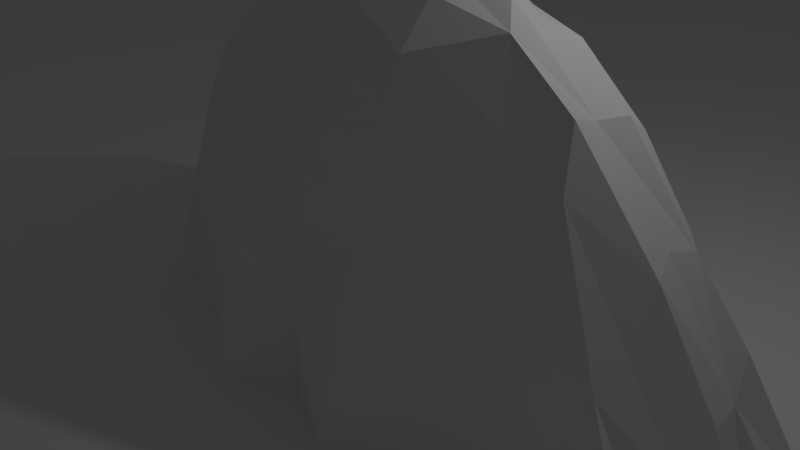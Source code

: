 # Source: blender_cab.blend  (saved by Blender 2.78.0; exported with 4.5.12 LTS)
import bpy
from mathutils import Matrix  # noqa: F401  (used for matrix-valued properties, if any)

bpy.ops.wm.read_factory_settings(use_empty=True)
scene = bpy.context.scene
scene.name = 'Scene'

# ---- collections
col_collection_1 = bpy.data.collections.new('Collection 1'); scene.collection.children.link(col_collection_1)

# ---- images (referenced by path relative to the original .blend; pixels are not part of the script)
import os
ASSET_DIR = os.environ.get("B2B_ASSET_DIR", "")  # directory of the original .blend (textures are referenced by path, not embedded)
HERE = os.path.dirname(os.path.abspath(__file__))  # packed textures are extracted next to this script under _unpacked/

def load_image(name, relpath, width, height, colorspace="sRGB"):
    """Load a texture the original file referenced (path relative to the .blend, or extracted next to this script)."""
    p = next((c for c in (os.path.join(HERE, relpath), os.path.join(ASSET_DIR, relpath)) if relpath and os.path.exists(c)), "")
    if p:
        img = bpy.data.images.load(p, check_existing=True)
        img.name = name
    else:  # same state as the original file: an image datablock whose file is absent (Cycles renders it pink)
        img = bpy.data.images.new(name, width, height)
        img.source = "FILE"
        img.filepath = "//" + (relpath or name)
    img.colorspace_settings.name = colorspace
    return img
img_cabbage = load_image('cabbage', 'cabb.png', 1024, 1024, 'sRGB')

# ---- materials (node trees are filled in below, after node groups)
mat_enemy = bpy.data.materials.new('enemy')
mat_enemy.alpha_threshold = 0.0
mat_enemy.roughness = 0.5

# ---- material node trees
mat_enemy.use_nodes = True; mat_enemy.node_tree.nodes.clear()
_N = mat_enemy.node_tree.nodes; _L = mat_enemy.node_tree.links
n0 = _N.new('ShaderNodeOutputMaterial'); n0.name = 'Material Output'; n0.location = (272, 286)
n1 = _N.new('ShaderNodeBsdfDiffuse'); n1.name = 'Diffuse BSDF'; n1.location = (10, 300)
n2 = _N.new('ShaderNodeTexImage'); n2.name = 'Image Texture'; n2.location = (-221, 350)
n2.width = 140
n2.image = img_cabbage
_L.new(n1.outputs[0], n0.inputs[0])
n0.is_active_output = True

# ---- world
world_world = bpy.data.worlds.new('World'); scene.world = world_world
world_world.color = (0.05088, 0.05088, 0.05088)
world_world.use_sun_shadow = False
world_world.sun_shadow_jitter_overblur = 0.0
world_world.cycles.sampling_method = 'MANUAL'

# ---- cameras
cam_camera = bpy.data.cameras.new('Camera')
cam_camera.clip_end = 100.0
cam_camera.lens = 35.0
cam_camera.sensor_width = 32.0
cam_camera.sensor_height = 18.0
cam_camera.ortho_scale = 7.314
cam_camera.dof.focus_distance = 0.0

# ---- lights
light_lamp = bpy.data.lights.new('Lamp', 'POINT')
light_lamp.transmission_factor = 0.0
light_lamp.cutoff_distance = 30.0
light_lamp.energy = 100.0
light_lamp.shadow_buffer_clip_start = 1.001
light_lamp.shadow_soft_size = 0.1
light_lamp.shadow_maximum_resolution = 0.006
light_lamp.use_absolute_resolution = True

# ---- meshes
me_plane = bpy.data.meshes.new('Plane')
me_plane.from_pydata([(-1.0, -1.0, 0.0), (1.0, -1.0, 0.0), (-1.0, 1.0, 0.0), (1.0, 1.0, 0.0)], [], [(0, 1, 3, 2)])
me_plane.use_remesh_preserve_volume = False
me_plane.use_remesh_preserve_attributes = False
me_plane.use_mirror_vertex_groups = False
me_plane.update()
me_windr_005 = bpy.data.meshes.new('windR.005')
me_windr_005.from_pydata([(-11.9, -2.149, -2.368), (-11.9, -2.149, -1.928), (-11.9, 0.3902, -2.368), (-11.9, 0.3902, -1.928), (-8.564, -2.149, -2.368), (-8.564, -2.149, -1.928), (-8.564, 0.3902, -2.368), (-8.564, 0.3902, -1.928)], [], [(0, 1, 3, 2), (2, 3, 7, 6), (6, 7, 5, 4), (4, 5, 1, 0), (2, 6, 4, 0), (7, 3, 1, 5)])
_uv = me_windr_005.uv_layers.new(name='UVMap')
_uv.uv.foreach_set('vector', [0.0, 0.0, 0.0, 0.0, 0.0, 0.0, 0.0, 0.0, 0.0, 0.0, 0.0, 0.0, 0.0, 0.0, 0.0, 0.0, 0.0, 0.0, 0.0, 0.0, 0.0, 0.0, 0.0, 0.0, 0.0, 0.0, 0.0, 0.0, 0.0, 0.0, 0.0, 0.0, 0.0, 0.0, 0.0, 0.0, 0.0, 0.0, 0.0, 0.0, 0.0, 0.0, 0.0, 0.0, 0.0, 0.0, 0.0, 0.0])
me_windr_005.materials.append(mat_enemy)
me_windr_005.use_remesh_preserve_volume = False
me_windr_005.use_remesh_preserve_attributes = False
me_windr_005.use_mirror_vertex_groups = False
me_windr_005.update()
me_windr_004 = bpy.data.meshes.new('windR.004')
me_windr_004.from_pydata([(-2.138, -2.149, -2.316), (-2.138, -2.149, -1.875), (-2.138, 0.3902, -2.316), (-2.138, 0.3902, -1.875), (1.193, -2.149, -2.316), (1.193, -2.149, -1.875), (1.193, 0.3902, -2.316), (1.193, 0.3902, -1.875)], [], [(0, 1, 3, 2), (2, 3, 7, 6), (6, 7, 5, 4), (4, 5, 1, 0), (2, 6, 4, 0), (7, 3, 1, 5)])
_uv = me_windr_004.uv_layers.new(name='UVMap')
_uv.uv.foreach_set('vector', [0.0, 0.0, 0.0, 0.0, 0.0, 0.0, 0.0, 0.0, 0.0, 0.0, 0.0, 0.0, 0.0, 0.0, 0.0, 0.0, 0.0, 0.0, 0.0, 0.0, 0.0, 0.0, 0.0, 0.0, 0.0, 0.0, 0.0, 0.0, 0.0, 0.0, 0.0, 0.0, 0.0, 0.0, 0.0, 0.0, 0.0, 0.0, 0.0, 0.0, 0.0, 0.0, 0.0, 0.0, 0.0, 0.0, 0.0, 0.0])
me_windr_004.materials.append(mat_enemy)
me_windr_004.use_remesh_preserve_volume = False
me_windr_004.use_remesh_preserve_attributes = False
me_windr_004.use_mirror_vertex_groups = False
me_windr_004.update()
me_windr_003 = bpy.data.meshes.new('windR.003')
me_windr_003.from_pydata([(1.397, -2.149, -2.298), (1.397, -2.149, -1.858), (1.397, 0.3902, -2.298), (1.397, 0.3902, -1.858), (4.729, -2.149, -2.298), (4.729, -2.149, -1.858), (4.729, 0.3902, -2.298), (4.729, 0.3902, -1.858)], [], [(0, 1, 3, 2), (2, 3, 7, 6), (6, 7, 5, 4), (4, 5, 1, 0), (2, 6, 4, 0), (7, 3, 1, 5)])
_uv = me_windr_003.uv_layers.new(name='UVMap')
_uv.uv.foreach_set('vector', [0.0, 0.0, 0.0, 0.0, 0.0, 0.0, 0.0, 0.0, 0.0, 0.0, 0.0, 0.0, 0.0, 0.0, 0.0, 0.0, 0.0, 0.0, 0.0, 0.0, 0.0, 0.0, 0.0, 0.0, 0.0, 0.0, 0.0, 0.0, 0.0, 0.0, 0.0, 0.0, 0.0, 0.0, 0.0, 0.0, 0.0, 0.0, 0.0, 0.0, 0.0, 0.0, 0.0, 0.0, 0.0, 0.0, 0.0, 0.0])
me_windr_003.materials.append(mat_enemy)
me_windr_003.use_remesh_preserve_volume = False
me_windr_003.use_remesh_preserve_attributes = False
me_windr_003.use_mirror_vertex_groups = False
me_windr_003.update()
me_windr_001 = bpy.data.meshes.new('windR.001')
me_windr_001.from_pydata([(-11.9, -2.149, -2.368), (-11.9, -2.149, -1.928), (-11.9, 0.3902, -2.368), (-11.9, 0.3902, -1.928), (-8.564, -2.149, -2.368), (-8.564, -2.149, -1.928), (-8.564, 0.3902, -2.368), (-8.564, 0.3902, -1.928)], [], [(0, 1, 3, 2), (2, 3, 7, 6), (6, 7, 5, 4), (4, 5, 1, 0), (2, 6, 4, 0), (7, 3, 1, 5)])
_uv = me_windr_001.uv_layers.new(name='UVMap')
_uv.uv.foreach_set('vector', [0.0, 0.0, 0.0, 0.0, 0.0, 0.0, 0.0, 0.0, 0.0, 0.0, 0.0, 0.0, 0.0, 0.0, 0.0, 0.0, 0.0, 0.0, 0.0, 0.0, 0.0, 0.0, 0.0, 0.0, 0.0, 0.0, 0.0, 0.0, 0.0, 0.0, 0.0, 0.0, 0.0, 0.0, 0.0, 0.0, 0.0, 0.0, 0.0, 0.0, 0.0, 0.0, 0.0, 0.0, 0.0, 0.0, 0.0, 0.0])
me_windr_001.materials.append(mat_enemy)
me_windr_001.use_remesh_preserve_volume = False
me_windr_001.use_remesh_preserve_attributes = False
me_windr_001.use_mirror_vertex_groups = False
me_windr_001.update()
me_windr = bpy.data.meshes.new('windR')
me_windr.from_pydata([(-4.778, -1.169, -2.431), (-2.977, 6.093, -4.919), (-3.021, 5.344, -3.841), (-1.569, 4.789, -4.005), (-1.444, 5.201, -4.981), (-2.922, 6.419, -6.087), (-1.436, 5.216, -6.031), (-1.525, 4.861, -7.035), (-3.001, 5.484, -7.176), (0.3378, 1.702, -6.076), (-0.08847, 1.67, -7.304), (-0.7847, 3.397, -6.932), (-0.1964, 3.819, -6.048), (0.8194, 1.867, -4.874), (-0.05052, 3.962, -4.945), (-0.4502, 3.728, -3.917), (0.197, 1.744, -3.715), (0.827, -0.2297, -5.056), (-0.008935, -0.4919, -3.764), (-0.4816, -2.459, -3.947), (-0.1188, -2.643, -4.873), (0.2581, -0.4698, -6.08), (-0.1339, -2.566, -6.037), (-0.07695, -2.166, -7.18), (-0.2959, -0.4073, -7.089), (-2.899, -4.819, -6.099), (-3.028, -4.025, -7.161), (-1.666, -3.427, -6.986), (-1.245, -4.185, -6.044), (-3.055, -4.961, -4.98), (-1.465, -4.195, -4.935), (-1.439, -3.783, -3.909), (-2.81, -4.373, -3.676), (-2.992, 1.699, -8.213), (-3.057, 3.672, -7.817), (-1.673, 3.416, -7.559), (-1.317, 1.679, -7.962), (-2.924, -0.4662, -8.444), (-1.171, 0.1147, -8.37), (-1.603, -2.311, -7.528), (-2.996, -3.053, -8.277), (-2.947, 1.719, -2.462), (-1.105, 1.791, -2.807), (-1.564, 3.589, -3.326), (-3.03, 3.842, -3.035), (-2.947, -0.4738, -2.462), (-2.945, -2.935, -2.844), (-1.349, -2.565, -3.171), (-1.134, -0.5217, -2.873), (-2.987, 6.016, -4.334), (-2.238, 5.234, -3.877), (-1.477, 5.107, -4.446), (-2.056, 6.062, -4.915), (-2.068, 6.031, -6.093), (-1.487, 5.064, -6.541), (-2.214, 5.238, -7.117), (-2.981, 5.883, -6.642), (0.3543, 1.736, -6.685), (-0.5354, 2.555, -7.009), (-0.4796, 3.582, -6.512), (0.03144, 2.752, -6.044), (0.3407, 2.908, -4.932), (-0.1464, 3.914, -4.405), (0.1616, 3.034, -3.672), (0.7102, 1.809, -4.241), (0.3775, -0.5318, -4.305), (0.01441, -1.648, -3.74), (-0.1554, -2.784, -4.436), (0.5713, -1.855, -4.905), (0.1451, -1.592, -6.05), (-0.303, -2.543, -6.535), (-0.006763, -1.445, -7.182), (0.08276, -0.4174, -6.606), (-3.009, -4.513, -6.622), (-2.319, -3.739, -7.133), (-1.497, -3.97, -6.578), (-2.051, -4.53, -6.028), (-2.293, -4.845, -4.951), (-1.377, -4.056, -4.404), (-2.181, -4.239, -3.777), (-2.906, -4.772, -4.228), (-3.026, 2.729, -8.056), (-2.273, 3.645, -7.781), (-1.455, 2.657, -7.824), (-2.191, 1.662, -8.082), (-1.853, -0.1533, -8.532), (-0.7548, -1.354, -8.296), (-2.226, -2.637, -7.753), (-3.065, -1.751, -8.459), (-2.06, 1.807, -2.606), (-1.489, 2.649, -3.206), (-2.301, 3.608, -3.251), (-2.973, 2.906, -2.683), (-2.923, -1.869, -2.456), (-2.207, -2.574, -3.091), (-1.447, -1.452, -3.186), (-1.971, -0.5653, -2.547), (-2.958, 6.303, -5.482), (-1.33, 5.398, -5.501), (0.3098, 1.729, -5.5), (-0.09722, 3.899, -5.486), (0.3789, 0.6114, -4.922), (0.3445, 0.563, -3.607), (0.7761, -0.4764, -5.701), (-0.07725, -2.765, -5.442), (1.052, 0.637, -6.303), (-0.1851, 0.6088, -7.171), (-2.887, -4.964, -5.484), (-1.326, -4.451, -5.616), (-2.906, 0.6535, -8.386), (-1.15, 0.8972, -8.201), (-2.947, 0.5441, -2.462), (-1.049, 0.6513, -2.762), (-1.762, 4.067, -7.277), (-3.072, 4.482, -7.49), (-3.026, 4.862, -3.345), (-1.74, 4.103, -3.704), (-0.9636, 4.361, -4.011), (-0.8246, 4.51, -4.993), (-0.7268, 4.643, -6.023), (-0.9977, 4.303, -6.972), (-0.4571, -2.1, -7.539), (-0.7435, -0.3894, -7.557), (-0.7509, 1.633, -7.561), (-1.172, 3.296, -7.276), (-1.003, 3.537, -3.572), (-0.5594, 1.732, -3.25), (-0.3435, -0.5611, -3.172), (-0.9205, -2.298, -3.588), (-0.9087, -3.263, -4.036), (-0.7529, -3.527, -4.94), (-0.6703, -3.413, -6.07), (-1.095, -2.925, -6.904), (-2.959, -3.804, -7.612), (-1.803, -2.914, -7.318), (-1.503, -3.419, -3.5), (-3.087, -3.571, -3.397), (-2.071, 5.893, -4.331), (-2.231, 5.441, -6.571), (-0.04138, 2.727, -6.582), (0.1221, 2.873, -4.359), (0.4782, -1.808, -4.259), (-0.08454, -1.496, -6.569), (-2.135, -4.151, -6.569), (-2.173, -4.405, -4.392), (-2.247, 2.665, -7.939), (-1.371, -1.518, -8.283), (-2.205, 2.742, -2.96), (-2.048, -1.781, -2.573), (-2.124, 5.882, -5.486), (0.3143, 2.889, -5.498), (0.4631, 0.6068, -4.276), (0.2779, -1.66, -5.427), (0.6988, 0.6427, -6.758), (-2.039, -4.79, -5.443), (-2.154, 0.6575, -8.218), (-2.007, 0.697, -2.542), (-2.367, 4.311, -7.403), (-2.331, 4.425, -3.543), (-0.9278, 4.398, -4.5), (-0.9178, 4.409, -6.511), (-0.4167, -1.414, -7.728), (-0.9436, 2.538, -7.431), (-0.738, 2.709, -3.393), (-0.5713, -1.519, -3.343), (-0.7086, -3.313, -4.4), (-0.7397, -3.34, -6.574), (-2.296, -3.319, -7.44), (-2.161, -3.619, -3.373), (1.116, 0.6374, -6.056), (-0.7582, 4.614, -5.505), (-0.5322, 0.7072, -7.856), (-0.491, 0.5642, -3.265), (-0.6083, -3.597, -5.493), (-1.278, -2.695, -7.203), (-1.15, -2.865, -3.788), (-1.331, 3.858, -7.168), (-1.227, 4.007, -3.748), (-4.678, 6.093, -4.919), (-4.633, 5.344, -3.841), (-6.085, 4.789, -4.005), (-6.211, 5.201, -4.981), (-4.72, 6.425, -6.087), (-6.218, 5.216, -6.031), (-6.129, 4.861, -7.035), (-4.653, 5.484, -7.176), (-7.992, 1.702, -6.076), (-7.566, 1.67, -7.304), (-6.87, 3.397, -6.932), (-7.49, 3.809, -6.037), (-8.474, 1.867, -4.874), (-7.568, 3.973, -4.957), (-7.204, 3.728, -3.917), (-7.851, 1.744, -3.715), (-8.481, -0.2297, -5.056), (-7.645, -0.4919, -3.764), (-7.173, -2.459, -3.947), (-7.535, -2.643, -4.873), (-7.912, -0.4698, -6.08), (-7.52, -2.566, -6.037), (-7.577, -2.166, -7.18), (-7.358, -0.4073, -7.089), (-4.755, -4.819, -6.099), (-4.627, -4.025, -7.161), (-5.988, -3.427, -6.986), (-6.41, -4.185, -6.044), (-4.599, -4.961, -4.98), (-6.189, -4.195, -4.935), (-6.215, -3.783, -3.909), (-4.844, -4.373, -3.676), (-4.662, 1.699, -8.213), (-4.597, 3.672, -7.817), (-5.982, 3.416, -7.559), (-6.337, 1.679, -7.962), (-4.731, -0.4662, -8.444), (-6.483, 0.1147, -8.37), (-6.051, -2.311, -7.528), (-4.658, -3.053, -8.277), (-4.714, 1.719, -2.396), (-6.549, 1.791, -2.807), (-6.09, 3.589, -3.326), (-4.624, 3.842, -3.035), (-4.709, -2.935, -2.844), (-6.305, -2.565, -3.171), (-6.52, -0.5217, -2.873), (-4.668, 6.016, -4.334), (-5.417, 5.234, -3.877), (-6.177, 5.107, -4.446), (-5.598, 6.062, -4.915), (-5.599, 6.025, -6.093), (-6.167, 5.064, -6.541), (-5.441, 5.238, -7.117), (-4.673, 5.883, -6.642), (-8.008, 1.736, -6.685), (-7.119, 2.555, -7.009), (-7.175, 3.582, -6.512), (-7.686, 2.751, -6.044), (-7.966, 2.917, -4.942), (-7.48, 3.922, -4.414), (-7.816, 3.034, -3.672), (-8.364, 1.809, -4.241), (-8.032, -0.5318, -4.305), (-7.669, -1.648, -3.74), (-7.499, -2.784, -4.436), (-8.226, -1.855, -4.905), (-7.799, -1.592, -6.05), (-7.351, -2.543, -6.535), (-7.647, -1.445, -7.182), (-7.737, -0.4174, -6.606), (-4.645, -4.513, -6.622), (-5.335, -3.739, -7.133), (-6.157, -3.97, -6.578), (-5.603, -4.53, -6.028), (-5.362, -4.845, -4.951), (-6.278, -4.056, -4.404), (-5.473, -4.239, -3.777), (-4.748, -4.772, -4.228), (-4.628, 2.729, -8.056), (-5.381, 3.645, -7.781), (-6.199, 2.657, -7.824), (-5.463, 1.662, -8.082), (-5.801, -0.1533, -8.532), (-6.899, -1.354, -8.296), (-5.428, -2.637, -7.753), (-4.59, -1.751, -8.459), (-5.602, 1.686, -2.531), (-6.165, 2.649, -3.206), (-5.353, 3.608, -3.251), (-4.706, 2.916, -2.677), (-4.788, -1.712, -2.422), (-5.447, -2.574, -3.091), (-6.207, -1.452, -3.186), (-5.662, -0.5667, -2.558), (-3.827, 6.517, -4.867), (-3.827, 5.289, -3.872), (-4.696, 6.303, -5.482), (-6.324, 5.398, -5.501), (-3.827, 6.319, -6.091), (-3.827, 5.576, -7.205), (-7.964, 1.729, -5.5), (-7.593, 3.888, -5.473), (-8.033, 0.6114, -4.922), (-7.999, 0.563, -3.607), (-8.43, -0.4764, -5.701), (-7.577, -2.765, -5.442), (-8.706, 0.637, -6.303), (-7.469, 0.6088, -7.171), (-4.767, -4.964, -5.484), (-6.328, -4.451, -5.616), (-3.827, -4.96, -5.003), (-3.827, -4.375, -3.713), (-3.827, -4.845, -6.172), (-3.827, -4.065, -7.178), (-3.827, 1.721, -8.258), (-3.827, 3.725, -7.856), (-4.748, 0.6535, -8.386), (-6.504, 0.8972, -8.201), (-3.827, -0.4614, -8.614), (-3.827, -2.531, -7.89), (-3.844, 1.719, -2.396), (-3.827, 4.052, -2.907), (-3.844, -0.6232, -2.396), (-3.827, -2.698, -3.03), (-6.606, 0.6513, -2.762), (-5.892, 4.067, -7.277), (-4.582, 4.482, -7.49), (-4.628, 4.862, -3.345), (-5.914, 4.103, -3.704), (-6.691, 4.361, -4.011), (-6.856, 4.502, -4.984), (-6.934, 4.641, -6.021), (-6.657, 4.303, -6.972), (-7.197, -2.1, -7.539), (-6.911, -0.3894, -7.557), (-6.903, 1.633, -7.561), (-6.482, 3.296, -7.276), (-6.651, 3.537, -3.572), (-7.095, 1.732, -3.25), (-7.311, -0.5611, -3.172), (-6.734, -2.298, -3.588), (-6.746, -3.263, -4.036), (-6.901, -3.527, -4.94), (-6.984, -3.413, -6.07), (-6.559, -2.925, -6.904), (-4.695, -3.804, -7.612), (-5.852, -2.914, -7.318), (-6.151, -3.419, -3.5), (-4.567, -3.571, -3.397), (-5.583, 5.893, -4.331), (-5.423, 5.441, -6.571), (-7.613, 2.727, -6.582), (-7.775, 2.873, -4.359), (-8.132, -1.808, -4.259), (-7.57, -1.496, -6.569), (-5.52, -4.151, -6.569), (-5.482, -4.405, -4.392), (-5.407, 2.665, -7.939), (-6.283, -1.518, -8.283), (-5.45, 2.743, -2.96), (-5.606, -1.781, -2.573), (-3.827, 6.286, -4.279), (-5.53, 5.882, -5.486), (-3.827, 6.017, -6.661), (-7.955, 2.893, -5.502), (-8.117, 0.6068, -4.276), (-7.932, -1.66, -5.427), (-8.353, 0.6427, -6.758), (-5.615, -4.79, -5.443), (-3.827, -4.99, -4.262), (-3.827, -4.606, -6.612), (-3.827, 2.764, -8.097), (-5.5, 0.6575, -8.218), (-3.827, -1.582, -8.361), (-3.824, 3.037, -2.558), (-3.827, -1.776, -2.573), (-5.602, 0.5107, -2.531), (-5.287, 4.311, -7.403), (-5.324, 4.425, -3.543), (-6.729, 4.398, -4.499), (-6.736, 4.409, -6.511), (-7.237, -1.414, -7.728), (-6.711, 2.538, -7.431), (-6.916, 2.709, -3.393), (-7.083, -1.519, -3.343), (-6.946, -3.313, -4.4), (-6.915, -3.34, -6.574), (-5.358, -3.319, -7.44), (-5.493, -3.619, -3.373), (-3.827, 6.255, -5.491), (-8.77, 0.6374, -6.056), (-3.827, -4.991, -5.685), (-3.827, 0.6976, -8.569), (-3.827, 4.551, -7.526), (-3.827, 4.918, -3.309), (-6.94, 4.601, -5.49), (-7.122, 0.7072, -7.856), (-7.163, 0.5642, -3.265), (-7.046, -3.597, -5.493), (-3.827, -3.575, -7.531), (-3.827, -3.711, -3.33), (-6.376, -2.695, -7.203), (-6.505, -2.865, -3.788), (-6.323, 3.858, -7.168), (-6.427, 4.007, -3.748), (-5.662, -0.5667, -2.558), (-5.586, 1.819, -2.614), (-3.844, 0.5441, -2.396), (-3.844, 0.5441, -2.396), (-2.947, 0.5441, -2.462), (-3.844, 0.5441, -2.396), (-2.947, 0.5441, -2.462), (-3.844, 0.5441, -2.396), (-2.947, 0.5441, -2.462), (-3.844, 0.5441, -2.396), (-2.947, 0.5441, -2.462), (-3.844, 0.5441, -2.396), (-2.947, 0.5441, -2.462), (-3.844, 0.5441, -2.396), (-2.947, 0.5441, -2.462), (-3.844, 0.5441, -2.396), (-4.728, 0.502, -2.394), (-4.714, 1.719, -2.396), (-5.662, -0.5667, -2.558), (-5.586, 1.819, -2.614), (-5.602, 1.686, -2.531), (-5.602, 0.5107, -2.531), (-5.586, 1.819, -2.614), (-5.602, 1.686, -2.531), (-5.662, -0.5667, -2.558), (-5.602, 0.5107, -2.531), (-4.788, -0.5754, -2.422), (-4.728, 0.502, -2.394), (-4.714, 0.5441, -2.396), (-4.788, -0.5754, -2.422), (-3.844, -0.6232, -2.396), (-3.827, -1.776, -2.573), (-3.844, -0.6232, -2.396), (-3.827, -1.776, -2.573), (-3.844, 1.719, -2.396), (-3.844, -0.6232, -2.396), (-3.844, 1.719, -2.396), (-3.844, -0.6232, -2.396), (-7.499, -2.784, -4.436), (-6.946, -3.313, -4.4)], [(301, 170), (265, 385), (384, 272), (272, 301), (387, 386), (265, 403), (265, 406), (265, 407)], [(1, 49, 137, 52), (1, 52, 149, 97), (1, 97, 368, 273), (1, 273, 340, 49), (2, 50, 137, 49), (2, 49, 340, 274), (2, 274, 373, 115), (2, 115, 158, 50), (3, 51, 137, 50), (3, 50, 158, 116), (3, 116, 177, 117), (3, 117, 159, 51), (4, 52, 137, 51), (4, 51, 159, 118), (4, 118, 170, 98), (4, 98, 149, 52), (5, 53, 138, 56), (5, 56, 342, 277), (5, 277, 368, 97), (5, 97, 149, 53), (6, 54, 138, 53), (6, 53, 149, 98), (6, 98, 170, 119), (6, 119, 160, 54), (7, 55, 138, 54), (7, 54, 160, 120), (7, 120, 176, 113), (7, 113, 157, 55), (8, 56, 138, 55), (8, 55, 157, 114), (8, 114, 372, 278), (8, 278, 342, 56), (9, 57, 139, 60), (9, 60, 150, 99), (9, 99, 169, 105), (9, 105, 153, 57), (10, 58, 139, 57), (10, 57, 153, 106), (10, 106, 171, 123), (10, 123, 162, 58), (11, 59, 139, 58), (11, 58, 162, 124), (11, 124, 176, 120), (11, 120, 160, 59), (12, 60, 139, 59), (12, 59, 160, 119), (12, 119, 170, 100), (12, 100, 150, 60), (13, 61, 140, 64), (13, 64, 151, 101), (13, 101, 169, 99), (13, 99, 150, 61), (14, 62, 140, 61), (14, 61, 150, 100), (14, 100, 170, 118), (14, 118, 159, 62), (15, 63, 140, 62), (15, 62, 159, 117), (15, 117, 177, 125), (15, 125, 163, 63), (16, 64, 140, 63), (16, 63, 163, 126), (16, 126, 172, 102), (16, 102, 151, 64), (17, 65, 141, 68), (17, 68, 152, 103), (17, 103, 169, 101), (17, 101, 151, 65), (18, 66, 141, 65), (18, 65, 151, 102), (18, 102, 172, 127), (18, 127, 164, 66), (19, 67, 141, 66), (19, 66, 164, 128), (19, 128, 175, 129), (19, 129, 165, 67), (20, 68, 141, 67), (20, 67, 165, 130), (20, 130, 173, 104), (20, 104, 152, 68), (21, 69, 142, 72), (21, 72, 153, 105), (21, 105, 169, 103), (21, 103, 152, 69), (22, 70, 142, 69), (22, 69, 152, 104), (22, 104, 173, 131), (22, 131, 166, 70), (23, 71, 142, 70), (23, 70, 166, 132), (23, 132, 174, 121), (23, 121, 161, 71), (24, 72, 142, 71), (24, 71, 161, 122), (24, 122, 171, 106), (24, 106, 153, 72), (25, 73, 143, 76), (25, 76, 154, 107), (25, 107, 370, 291), (25, 291, 349, 73), (26, 74, 143, 73), (26, 73, 349, 292), (26, 292, 378, 133), (26, 133, 167, 74), (27, 75, 143, 74), (27, 74, 167, 134), (27, 134, 174, 132), (27, 132, 166, 75), (28, 76, 143, 75), (28, 75, 166, 131), (28, 131, 173, 108), (28, 108, 154, 76), (29, 77, 144, 80), (29, 80, 348, 289), (29, 289, 370, 107), (29, 107, 154, 77), (30, 78, 144, 77), (30, 77, 154, 108), (30, 108, 173, 130), (30, 130, 165, 78), (31, 79, 144, 78), (31, 78, 165, 129), (31, 129, 175, 135), (31, 135, 168, 79), (32, 80, 144, 79), (32, 79, 168, 136), (32, 136, 379, 290), (32, 290, 348, 80), (33, 81, 145, 84), (33, 84, 155, 109), (33, 109, 371, 293), (33, 293, 350, 81), (34, 82, 145, 81), (34, 81, 350, 294), (34, 294, 372, 114), (34, 114, 157, 82), (35, 83, 145, 82), (35, 82, 157, 113), (35, 113, 176, 124), (35, 124, 162, 83), (36, 84, 145, 83), (36, 83, 162, 123), (36, 123, 171, 110), (36, 110, 155, 84), (37, 85, 146, 88), (37, 88, 352, 297), (37, 297, 371, 109), (37, 109, 155, 85), (38, 86, 146, 85), (38, 85, 155, 110), (38, 110, 171, 122), (38, 122, 161, 86), (39, 87, 146, 86), (39, 86, 161, 121), (39, 121, 174, 134), (39, 134, 167, 87), (40, 88, 146, 87), (40, 87, 167, 133), (40, 133, 378, 298), (40, 298, 352, 88), (41, 89, 147, 92), (41, 92, 353, 299), (42, 90, 147, 89), (42, 89, 156, 112), (42, 112, 172, 126), (42, 126, 163, 90), (43, 91, 147, 90), (43, 90, 163, 125), (43, 125, 177, 116), (43, 116, 158, 91), (44, 92, 147, 91), (44, 91, 158, 115), (44, 115, 373, 300), (44, 300, 353, 92), (45, 93, 148, 96), (45, 301, 354, 93), (46, 94, 148, 93), (46, 93, 354, 302), (46, 302, 379, 136), (46, 136, 168, 94), (47, 95, 148, 94), (47, 94, 168, 135), (47, 135, 175, 128), (47, 128, 164, 95), (48, 96, 148, 95), (48, 95, 164, 127), (48, 127, 172, 112), (48, 112, 156, 96), (178, 228, 328, 225), (178, 275, 341, 228), (178, 273, 368, 275), (178, 225, 340, 273), (179, 225, 328, 226), (179, 274, 340, 225), (179, 306, 373, 274), (179, 226, 357, 306), (180, 226, 328, 227), (180, 307, 357, 226), (180, 308, 383, 307), (180, 227, 358, 308), (181, 227, 328, 228), (181, 309, 358, 227), (181, 276, 374, 309), (181, 228, 341, 276), (182, 232, 329, 229), (182, 277, 342, 232), (182, 275, 368, 277), (182, 229, 341, 275), (183, 229, 329, 230), (183, 276, 341, 229), (183, 310, 374, 276), (183, 230, 359, 310), (184, 230, 329, 231), (184, 311, 359, 230), (184, 304, 382, 311), (184, 231, 356, 304), (185, 231, 329, 232), (185, 305, 356, 231), (185, 278, 372, 305), (185, 232, 342, 278), (186, 236, 330, 233), (186, 279, 343, 236), (186, 285, 369, 279), (186, 233, 346, 285), (187, 233, 330, 234), (187, 286, 346, 233), (187, 314, 375, 286), (187, 234, 361, 314), (188, 234, 330, 235), (188, 315, 361, 234), (188, 311, 382, 315), (188, 235, 359, 311), (189, 235, 330, 236), (189, 310, 359, 235), (189, 280, 374, 310), (189, 236, 343, 280), (190, 240, 331, 237), (190, 281, 344, 240), (190, 279, 369, 281), (190, 237, 343, 279), (191, 237, 331, 238), (191, 280, 343, 237), (191, 309, 374, 280), (191, 238, 358, 309), (192, 238, 331, 239), (192, 308, 358, 238), (192, 316, 383, 308), (192, 239, 362, 316), (193, 239, 331, 240), (193, 317, 362, 239), (193, 282, 376, 317), (193, 240, 344, 282), (194, 244, 332, 241), (194, 283, 345, 244), (194, 281, 369, 283), (194, 241, 344, 281), (195, 241, 332, 242), (195, 282, 344, 241), (195, 318, 376, 282), (195, 242, 363, 318), (196, 242, 332, 243), (196, 319, 363, 242), (196, 320, 381, 319), (196, 243, 364, 320), (197, 243, 332, 244), (197, 321, 364, 243), (197, 284, 377, 321), (197, 244, 345, 284), (198, 248, 333, 245), (198, 285, 346, 248), (198, 283, 369, 285), (198, 245, 345, 283), (199, 245, 333, 246), (199, 284, 345, 245), (199, 322, 377, 284), (199, 246, 365, 322), (200, 246, 333, 247), (200, 323, 365, 246), (200, 312, 380, 323), (200, 247, 360, 312), (201, 247, 333, 248), (201, 313, 360, 247), (201, 286, 375, 313), (201, 248, 346, 286), (202, 252, 334, 249), (202, 287, 347, 252), (202, 291, 370, 287), (202, 249, 349, 291), (203, 249, 334, 250), (203, 292, 349, 249), (203, 324, 378, 292), (203, 250, 366, 324), (204, 250, 334, 251), (204, 325, 366, 250), (204, 323, 380, 325), (204, 251, 365, 323), (205, 251, 334, 252), (205, 322, 365, 251), (205, 288, 377, 322), (205, 252, 347, 288), (206, 256, 335, 253), (206, 289, 348, 256), (206, 287, 370, 289), (206, 253, 347, 287), (207, 253, 335, 254), (207, 288, 347, 253), (207, 321, 377, 288), (207, 254, 364, 321), (208, 254, 335, 255), (208, 320, 364, 254), (208, 326, 381, 320), (208, 255, 367, 326), (209, 255, 335, 256), (209, 327, 367, 255), (209, 290, 379, 327), (209, 256, 348, 290), (210, 260, 336, 257), (210, 295, 351, 260), (210, 293, 371, 295), (210, 257, 350, 293), (211, 257, 336, 258), (211, 294, 350, 257), (211, 305, 372, 294), (211, 258, 356, 305), (212, 258, 336, 259), (212, 304, 356, 258), (212, 315, 382, 304), (212, 259, 361, 315), (213, 259, 336, 260), (213, 314, 361, 259), (213, 296, 375, 314), (213, 260, 351, 296), (214, 264, 337, 261), (214, 297, 352, 264), (214, 295, 371, 297), (214, 261, 351, 295), (215, 261, 337, 262), (215, 296, 351, 261), (215, 313, 375, 296), (215, 262, 360, 313), (216, 262, 337, 263), (216, 312, 360, 262), (216, 325, 380, 312), (216, 263, 366, 325), (217, 263, 337, 264), (217, 324, 366, 263), (217, 298, 378, 324), (217, 264, 352, 298), (218, 268, 338, 265), (218, 299, 353, 268), (219, 265, 338, 266), (219, 303, 355, 265), (219, 317, 376, 303), (219, 266, 362, 317), (220, 266, 338, 267), (220, 316, 362, 266), (220, 307, 383, 316), (220, 267, 357, 307), (221, 267, 338, 268), (221, 306, 357, 267), (221, 300, 373, 306), (221, 268, 353, 300), (222, 269, 339, 270), (222, 302, 354, 269), (222, 327, 379, 302), (222, 270, 367, 327), (223, 270, 339, 271), (223, 326, 367, 270), (223, 319, 381, 326), (223, 271, 363, 319), (224, 271, 339, 272), (224, 318, 363, 271), (224, 303, 376, 318), (224, 272, 355, 303), (111, 41, 45), (111, 156, 89, 41), (41, 45, 96, 156, 111), (301, 45, 111, 387), (387, 111, 388, 389), (389, 388, 390, 391), (393, 392, 394, 395), (397, 396, 398, 399), (399, 398, 41, 299), (399, 299, 218, 400), (400, 218, 401), (400, 401, 265, 355), (355, 265, 404, 405), (355, 272, 408, 409), (409, 408, 410, 400), (400, 412, 411), (410, 408, 402, 413), (413, 402, 339, 269), (354, 301, 414, 415), (415, 414, 416, 417), (299, 301, 419, 418), (418, 419, 421, 420), (243, 364, 423, 422), (400, 410, 301, 386), (301, 410, 413, 269, 354)])
_uv = me_windr.uv_layers.new(name='UVMap')
_uv.uv.foreach_set('vector', [0.6115, 0.1198, 0.5882, 0.114, 0.5867, 0.08629, 0.6115, 0.09141, 0.7784, 0.3463, 0.7971, 0.3434, 0.7971, 0.3721, 0.7723, 0.3726, 0.1228, 0.734, 0.1271, 0.7073, 0.143, 0.7029, 0.148, 0.734, 0.7538, 0.5312, 0.7287, 0.5327, 0.732, 0.5045, 0.7538, 0.5029, 0.01153, 0.6245, 0.03463, 0.6259, 0.03725, 0.6541, 0.009649, 0.6541, 0.6319, 0.1878, 0.6337, 0.1582, 0.6574, 0.1577, 0.6574, 0.1893, 0.3358, 0.7824, 0.3103, 0.7845, 0.3118, 0.7569, 0.3358, 0.7556, 0.8577, 0.6302, 0.86, 0.6035, 0.8766, 0.6044, 0.8808, 0.6302, 0.8813, 0.5304, 0.8607, 0.5296, 0.8602, 0.5016, 0.8813, 0.5079, 0.475, 0.8596, 0.475, 0.8838, 0.451, 0.885, 0.4533, 0.8632, 0.9691, 0.2443, 0.9715, 0.221, 0.9851, 0.2268, 0.9862, 0.2443, 0.6345, 0.9178, 0.6316, 0.8974, 0.6549, 0.8957, 0.6549, 0.9209, 0.6217, 0.5053, 0.6223, 0.5349, 0.5944, 0.5349, 0.5962, 0.5069, 0.8506, 0.4798, 0.8251, 0.4798, 0.8257, 0.4545, 0.8488, 0.4536, 0.4511, 0.838, 0.451, 0.8118, 0.4751, 0.813, 0.4751, 0.8402, 0.6198, 0.3144, 0.5956, 0.3144, 0.5921, 0.2893, 0.6202, 0.2848, 0.7027, 0.6865, 0.6787, 0.681, 0.6786, 0.654, 0.7027, 0.6562, 0.1843, 0.8731, 0.1872, 0.9031, 0.1676, 0.9031, 0.1681, 0.874, 0.6646, 0.288, 0.6646, 0.3168, 0.6405, 0.3122, 0.6395, 0.2848, 0.6525, 0.2305, 0.6525, 0.2595, 0.628, 0.2635, 0.6283, 0.2346, 0.5251, 0.7411, 0.4997, 0.7399, 0.4988, 0.7174, 0.5251, 0.7119, 0.5911, 0.3726, 0.5893, 0.3434, 0.6178, 0.3473, 0.6178, 0.3727, 0.8058, 0.4808, 0.7791, 0.4808, 0.7804, 0.4536, 0.8052, 0.4552, 0.3357, 0.851, 0.3357, 0.8767, 0.3106, 0.8755, 0.3103, 0.8509, 0.8574, 0.7559, 0.8791, 0.7532, 0.8791, 0.7805, 0.8567, 0.7808, 0.3819, 0.8601, 0.3829, 0.885, 0.3584, 0.885, 0.36, 0.862, 0.9897, 0.4007, 0.9892, 0.4227, 0.9767, 0.4227, 0.9728, 0.4089, 0.9498, 0.2291, 0.9498, 0.2479, 0.9315, 0.2442, 0.9294, 0.221, 0.8374, 0.7532, 0.8374, 0.7814, 0.8132, 0.7804, 0.8163, 0.7532, 0.8707, 0.1202, 0.8525, 0.1096, 0.8537, 0.08629, 0.8707, 0.09389, 0.1719, 0.4258, 0.173, 0.3994, 0.1874, 0.4083, 0.1874, 0.4361, 0.9202, 0.5307, 0.9016, 0.5305, 0.9006, 0.5016, 0.9202, 0.5025, 0.4043, 0.537, 0.4036, 0.5076, 0.4317, 0.5124, 0.4317, 0.5389, 0.6865, 0.4536, 0.7139, 0.4539, 0.7139, 0.4822, 0.6902, 0.4813, 0.2248, 0.103, 0.2471, 0.08629, 0.2471, 0.1324, 0.2363, 0.1383, 0.2914, 0.2888, 0.2914, 0.326, 0.2667, 0.3259, 0.2632, 0.2967, 0.152, 0.4318, 0.1228, 0.4235, 0.1236, 0.3993, 0.152, 0.3987, 0.03889, 0.3154, 0.03889, 0.3485, 0.009649, 0.3502, 0.02039, 0.3229, 0.4527, 0.1657, 0.471, 0.1577, 0.471, 0.1935, 0.4448, 0.1839, 0.7469, 0.8324, 0.7274, 0.8292, 0.7237, 0.8059, 0.7469, 0.8019, 0.2083, 0.854, 0.2306, 0.853, 0.2306, 0.8793, 0.2067, 0.8765, 0.4035, 0.9423, 0.4258, 0.9397, 0.4258, 0.9634, 0.4044, 0.9618, 0.9857, 0.1089, 0.9671, 0.103, 0.9735, 0.08856, 0.9857, 0.08629, 0.7244, 0.9204, 0.7237, 0.8977, 0.7466, 0.897, 0.7466, 0.9224, 0.4035, 0.8022, 0.4297, 0.8028, 0.4297, 0.8293, 0.4037, 0.8266, 0.03455, 0.8429, 0.01021, 0.8429, 0.009649, 0.8175, 0.03471, 0.8157, 0.4783, 0.7436, 0.4513, 0.7429, 0.451, 0.718, 0.4783, 0.7156, 0.6364, 0.5553, 0.6643, 0.5543, 0.6643, 0.583, 0.6361, 0.5815, 0.2365, 0.3494, 0.2347, 0.3801, 0.2079, 0.3801, 0.2067, 0.3464, 0.3989, 0.045, 0.3745, 0.03479, 0.3713, 0.009692, 0.3989, 0.01446, 0.08859, 0.009692, 0.103, 0.02152, 0.103, 0.07492, 0.0732, 0.03985, 0.3785, 0.1577, 0.3758, 0.1915, 0.3522, 0.1915, 0.3486, 0.1641, 0.2078, 0.7054, 0.2334, 0.7053, 0.2334, 0.7318, 0.2067, 0.7346, 0.6672, 0.4536, 0.6672, 0.4828, 0.6396, 0.4829, 0.6407, 0.4543, 0.4035, 0.7065, 0.43, 0.7082, 0.43, 0.7358, 0.4059, 0.733, 0.3837, 0.7191, 0.3837, 0.7458, 0.361, 0.7416, 0.3584, 0.7157, 0.4036, 0.4651, 0.4305, 0.4542, 0.4305, 0.4882, 0.4041, 0.487, 0.8722, 0.1866, 0.8506, 0.1838, 0.8495, 0.1577, 0.8722, 0.1631, 0.469, 0.9795, 0.451, 0.9722, 0.457, 0.9559, 0.469, 0.9543, 0.1228, 0.6305, 0.1294, 0.6095, 0.149, 0.6034, 0.149, 0.6349, 0.1297, 0.2664, 0.1228, 0.2428, 0.1562, 0.2396, 0.1562, 0.2737, 0.04221, 0.296, 0.009649, 0.296, 0.01553, 0.2635, 0.0403, 0.2623, 0.3406, 0.3438, 0.3406, 0.3775, 0.3111, 0.3756, 0.3107, 0.3434, 0.5278, 0.4558, 0.5278, 0.4859, 0.5049, 0.4848, 0.4988, 0.4546, 0.06928, 0.1666, 0.1035, 0.1733, 0.1035, 0.2057, 0.08208, 0.2073, 0.07116, 0.2634, 0.06928, 0.2266, 0.09461, 0.2369, 0.09461, 0.2731, 0.2113, 0.198, 0.2157, 0.1659, 0.2345, 0.1577, 0.2345, 0.2111, 0.4029, 0.2305, 0.4291, 0.2357, 0.4291, 0.2675, 0.4073, 0.2639, 0.5247, 0.4007, 0.5247, 0.43, 0.4971, 0.4337, 0.4985, 0.4013, 0.2598, 0.7124, 0.286, 0.7129, 0.286, 0.7417, 0.2632, 0.739, 0.4531, 0.4592, 0.4795, 0.4546, 0.4795, 0.4867, 0.451, 0.4855, 0.6989, 0.2598, 0.6727, 0.2576, 0.6718, 0.2336, 0.6989, 0.2305, 0.7966, 0.7059, 0.7966, 0.7303, 0.77, 0.7332, 0.7754, 0.7058, 0.8563, 0.9045, 0.877, 0.9, 0.877, 0.9274, 0.8577, 0.927, 0.5444, 0.9741, 0.5495, 0.9521, 0.5625, 0.9576, 0.5662, 0.9741, 0.2815, 0.9278, 0.2598, 0.9295, 0.264, 0.9139, 0.2815, 0.9034, 0.6431, 0.3733, 0.6371, 0.3438, 0.6629, 0.3434, 0.6629, 0.3746, 0.8753, 0.8309, 0.8558, 0.8273, 0.8544, 0.8047, 0.8753, 0.8012, 0.6119, 0.8202, 0.6119, 0.85, 0.5909, 0.8463, 0.5897, 0.8201, 0.5917, 0.604, 0.6135, 0.6078, 0.6165, 0.634, 0.5892, 0.634, 0.7707, 0.1663, 0.7914, 0.1577, 0.7914, 0.1833, 0.77, 0.1911, 0.3879, 0.1261, 0.3637, 0.1213, 0.3635, 0.08735, 0.3879, 0.08629, 0.3843, 0.3434, 0.3843, 0.3833, 0.3735, 0.381, 0.3599, 0.3493, 0.4577, 0.01003, 0.4828, 0.009692, 0.4828, 0.04583, 0.4578, 0.03252, 0.8164, 0.3733, 0.8166, 0.35, 0.8388, 0.3434, 0.8388, 0.369, 0.3622, 0.5085, 0.3841, 0.502, 0.3841, 0.5305, 0.3584, 0.5362, 0.6358, 0.6346, 0.6362, 0.6067, 0.6622, 0.604, 0.6622, 0.6309, 0.2829, 0.8573, 0.2829, 0.884, 0.2603, 0.8825, 0.2598, 0.8592, 0.7024, 0.7679, 0.7024, 0.7862, 0.6825, 0.7824, 0.6786, 0.7554, 0.2365, 0.327, 0.2113, 0.3083, 0.2145, 0.2853, 0.2365, 0.287, 0.4721, 0.5061, 0.4721, 0.5461, 0.4555, 0.5435, 0.451, 0.5103, 0.9412, 0.5332, 0.9395, 0.5116, 0.9549, 0.5016, 0.9549, 0.5309, 0.686, 0.5841, 0.6881, 0.5579, 0.7067, 0.5556, 0.7134, 0.5841, 0.2072, 0.5566, 0.2343, 0.5534, 0.2354, 0.583, 0.2067, 0.583, 0.2952, 0.08629, 0.2952, 0.1133, 0.2664, 0.1241, 0.2739, 0.09068, 0.2595, 0.1917, 0.2538, 0.1706, 0.2868, 0.1577, 0.2855, 0.1917, 0.4967, 0.348, 0.5226, 0.3434, 0.5226, 0.3733, 0.495, 0.3764, 0.5308, 0.2888, 0.5308, 0.3173, 0.5034, 0.3217, 0.5038, 0.2947, 0.3836, 0.2589, 0.3577, 0.2685, 0.3626, 0.2376, 0.3836, 0.2305, 0.6786, 0.736, 0.6831, 0.708, 0.7044, 0.7058, 0.7044, 0.7305, 0.01014, 0.5524, 0.009649, 0.5284, 0.03899, 0.5225, 0.03897, 0.5524, 0.7219, 0.1152, 0.7211, 0.08629, 0.7456, 0.08649, 0.7456, 0.1172, 0.7896, 0.9414, 0.7896, 0.9653, 0.7684, 0.9655, 0.7684, 0.9435, 0.6106, 0.9416, 0.5893, 0.9416, 0.5914, 0.9154, 0.6097, 0.9177, 0.7962, 0.5078, 0.7962, 0.5327, 0.7759, 0.5315, 0.7731, 0.5016, 0.5194, 0.9469, 0.5189, 0.9709, 0.5005, 0.9709, 0.4988, 0.951, 0.3795, 0.9715, 0.3584, 0.9712, 0.3631, 0.9529, 0.3795, 0.9486, 0.7649, 0.1158, 0.7656, 0.09282, 0.7867, 0.08629, 0.7897, 0.1158, 0.009649, 0.7214, 0.03673, 0.7216, 0.03673, 0.7495, 0.01646, 0.7481, 0.1503, 0.6835, 0.1228, 0.6835, 0.1275, 0.6543, 0.15, 0.6566, 0.1447, 0.5576, 0.1497, 0.584, 0.1228, 0.584, 0.1244, 0.5523, 0.7237, 0.7338, 0.7272, 0.713, 0.7507, 0.7058, 0.7507, 0.7337, 0.5501, 0.2848, 0.5728, 0.2932, 0.5728, 0.3217, 0.553, 0.3167, 0.2703, 0.2615, 0.2632, 0.2305, 0.2916, 0.2378, 0.2916, 0.2694, 0.3592, 0.6963, 0.3584, 0.6714, 0.383, 0.6643, 0.3775, 0.6963, 0.9336, 0.2861, 0.9537, 0.2848, 0.9537, 0.3118, 0.9334, 0.3098, 0.09076, 0.6391, 0.06928, 0.6443, 0.0713, 0.6174, 0.09076, 0.6072, 0.6822, 0.3753, 0.6832, 0.3434, 0.7022, 0.351, 0.7068, 0.3753, 0.3103, 0.7062, 0.3348, 0.7045, 0.3348, 0.7362, 0.3135, 0.735, 0.808, 0.6858, 0.8089, 0.6569, 0.8299, 0.654, 0.8299, 0.6828, 0.8357, 0.8511, 0.837, 0.8781, 0.8129, 0.8781, 0.8183, 0.8517, 0.9431, 0.7535, 0.9604, 0.7525, 0.9604, 0.7813, 0.9478, 0.7757, 0.967, 0.6723, 0.9662, 0.6503, 0.9824, 0.6549, 0.9824, 0.6776, 0.6316, 0.9616, 0.6329, 0.9406, 0.6519, 0.9403, 0.6519, 0.9656, 0.896, 0.8286, 0.8946, 0.8012, 0.9146, 0.8048, 0.9146, 0.8302, 0.7507, 0.6148, 0.7512, 0.6335, 0.726, 0.6335, 0.7274, 0.6035, 0.3354, 0.6346, 0.3113, 0.6254, 0.3103, 0.6029, 0.3354, 0.6017, 0.3062, 0.009692, 0.3062, 0.04255, 0.276, 0.04555, 0.2797, 0.01661, 0.1718, 0.4794, 0.1725, 0.4554, 0.1874, 0.467, 0.1874, 0.4905, 0.8934, 0.009692, 0.909, 0.0208, 0.909, 0.04391, 0.8926, 0.03508, 0.5969, 0.7402, 0.5902, 0.7157, 0.6122, 0.7216, 0.6122, 0.749, 0.1874, 0.3735, 0.1729, 0.3752, 0.1735, 0.3477, 0.1874, 0.3464, 0.6823, 0.899, 0.694, 0.9108, 0.694, 0.9337, 0.6786, 0.9229, 0.9703, 0.03631, 0.9696, 0.009692, 0.9835, 0.009916, 0.9835, 0.03696, 0.9381, 0.3434, 0.9535, 0.3505, 0.9535, 0.3753, 0.9383, 0.368, 0.9322, 0.1108, 0.93, 0.08629, 0.9478, 0.09138, 0.9478, 0.1164, 0.8837, 0.5591, 0.8837, 0.5832, 0.8673, 0.5757, 0.8638, 0.5531, 0.9582, 0.6214, 0.9374, 0.6214, 0.9375, 0.5964, 0.9557, 0.6003, 0.1671, 0.9903, 0.1697, 0.9692, 0.1828, 0.9751, 0.1869, 0.9903, 0.4035, 0.9203, 0.4045, 0.9004, 0.4256, 0.8959, 0.4275, 0.9203, 0.9181, 0.5887, 0.903, 0.5766, 0.904, 0.5531, 0.9181, 0.5644, 0.8385, 0.3098, 0.8146, 0.3131, 0.8153, 0.2886, 0.8385, 0.2848, 0.4988, 0.8108, 0.5236, 0.8084, 0.5236, 0.8364, 0.4989, 0.8339, 0.9583, 0.7044, 0.9583, 0.7279, 0.9365, 0.7289, 0.945, 0.7043, 0.1, 0.1134, 0.1035, 0.1472, 0.0732, 0.1472, 0.08419, 0.09431, 0.6168, 0.5846, 0.5951, 0.5727, 0.5892, 0.5543, 0.6168, 0.5552, 0.1705, 0.7905, 0.1695, 0.7611, 0.1874, 0.7684, 0.1874, 0.7983, 0.03619, 0.7963, 0.0114, 0.7834, 0.009649, 0.7741, 0.03619, 0.7689, 0.7648, 0.6785, 0.7692, 0.6542, 0.7887, 0.654, 0.7887, 0.6845, 0.9035, 0.4057, 0.9162, 0.4007, 0.9162, 0.4279, 0.8945, 0.4252, 0.3293, 0.2018, 0.3179, 0.2018, 0.306, 0.1779, 0.3293, 0.1577, 0.2055, 0.09431, 0.201, 0.1383, 0.1723, 0.1383, 0.1702, 0.1084, 0.1702, 0.1691, 0.192, 0.1577, 0.192, 0.205, 0.1784, 0.2191, 0.2042, 0.009692, 0.2042, 0.06038, 0.1783, 0.04732, 0.1748, 0.02921, 0.4267, 0.09675, 0.4267, 0.1322, 0.4072, 0.105, 0.4105, 0.08629, 0.09223, 0.9228, 0.07377, 0.9171, 0.06928, 0.8977, 0.09223, 0.8981, 0.04958, 0.0623, 0.02195, 0.0623, 0.009649, 0.009692, 0.0539, 0.02592, 0.2235, 0.009692, 0.2567, 0.02483, 0.2521, 0.04743, 0.2259, 0.04743, 0.3772, 0.5556, 0.3802, 0.5932, 0.3584, 0.5932, 0.3634, 0.5634, 0.1228, 0.3793, 0.1262, 0.3468, 0.1496, 0.3617, 0.1535, 0.3793, 0.4035, 0.5885, 0.4072, 0.5607, 0.4317, 0.5583, 0.4317, 0.587, 0.5846, 0.2587, 0.5822, 0.2305, 0.6087, 0.2306, 0.6087, 0.2623, 0.5749, 0.4546, 0.5749, 0.4854, 0.5544, 0.4845, 0.5471, 0.457, 0.5235, 0.08722, 0.5234, 0.1181, 0.4952, 0.1181, 0.4947, 0.08629, 0.5196, 0.189, 0.4909, 0.1874, 0.4903, 0.1577, 0.5196, 0.1614, 0.8384, 0.6035, 0.8384, 0.6311, 0.8136, 0.6294, 0.8162, 0.6041, 0.6786, 0.8796, 0.6793, 0.8579, 0.7017, 0.8533, 0.7024, 0.8796, 0.8864, 0.2238, 0.9101, 0.221, 0.9101, 0.2463, 0.8889, 0.2458, 0.989, 0.3669, 0.9728, 0.3624, 0.9747, 0.3471, 0.989, 0.3434, 0.9374, 0.5771, 0.9408, 0.5538, 0.9553, 0.5531, 0.9594, 0.5771, 0.4758, 0.7893, 0.451, 0.7924, 0.4529, 0.7638, 0.4758, 0.763, 0.5709, 0.7928, 0.5448, 0.7898, 0.5444, 0.7675, 0.5709, 0.7651, 0.7348, 0.5815, 0.7327, 0.5531, 0.7567, 0.5548, 0.7567, 0.5841, 0.336, 0.6851, 0.311, 0.6816, 0.3103, 0.6539, 0.336, 0.6599, 0.4317, 0.4007, 0.4317, 0.4348, 0.4053, 0.4327, 0.4036, 0.4022, 0.5691, 0.4348, 0.544, 0.4328, 0.5488, 0.4039, 0.5691, 0.4007, 0.5402, 0.2314, 0.5603, 0.2305, 0.5629, 0.2633, 0.5364, 0.2633, 0.09999, 0.2943, 0.09999, 0.3265, 0.0697, 0.3249, 0.06928, 0.2925, 0.2901, 0.4486, 0.2898, 0.4795, 0.2615, 0.4795, 0.2598, 0.4571, 0.09299, 0.4523, 0.09917, 0.4832, 0.06928, 0.4832, 0.0731, 0.455, 0.3978, 0.1626, 0.4255, 0.1577, 0.4255, 0.1928, 0.4039, 0.1867, 0.4303, 0.7828, 0.4035, 0.7828, 0.4102, 0.7551, 0.4292, 0.7559, 0.9556, 0.1824, 0.9337, 0.1829, 0.9422, 0.1618, 0.9556, 0.1577, 0.6356, 0.7072, 0.6587, 0.7158, 0.6593, 0.7352, 0.6316, 0.7352, 0.153, 0.2932, 0.153, 0.3247, 0.1228, 0.3274, 0.13, 0.2931, 0.03738, 0.6734, 0.03738, 0.702, 0.009649, 0.7006, 0.01211, 0.6777, 0.4754, 0.08842, 0.4754, 0.1181, 0.447, 0.116, 0.446, 0.08629, 0.26, 0.3776, 0.2598, 0.348, 0.2914, 0.3454, 0.2914, 0.3776, 0.6115, 0.1198, 0.6115, 0.09141, 0.5867, 0.08629, 0.5882, 0.114, 0.7784, 0.3463, 0.7723, 0.3726, 0.7971, 0.3721, 0.7971, 0.3434, 0.1228, 0.734, 0.148, 0.734, 0.143, 0.7029, 0.1271, 0.7073, 0.7538, 0.5312, 0.7538, 0.5029, 0.732, 0.5045, 0.7287, 0.5327, 0.01153, 0.6245, 0.009649, 0.6541, 0.03725, 0.6541, 0.03463, 0.6259, 0.6319, 0.1878, 0.6574, 0.1893, 0.6574, 0.1577, 0.6337, 0.1582, 0.3358, 0.7824, 0.3358, 0.7556, 0.3118, 0.7569, 0.3103, 0.7845, 0.8577, 0.6302, 0.8808, 0.6302, 0.8766, 0.6044, 0.86, 0.6035, 0.8813, 0.5304, 0.8813, 0.5079, 0.8602, 0.5016, 0.8607, 0.5296, 0.475, 0.8596, 0.4533, 0.8632, 0.451, 0.885, 0.475, 0.8838, 0.9691, 0.2443, 0.9862, 0.2443, 0.9851, 0.2268, 0.9715, 0.221, 0.6345, 0.9178, 0.6549, 0.9209, 0.6549, 0.8957, 0.6316, 0.8974, 0.6217, 0.5053, 0.5962, 0.5069, 0.5944, 0.5349, 0.6223, 0.5349, 0.8506, 0.4798, 0.8488, 0.4536, 0.8257, 0.4545, 0.8251, 0.4798, 0.4511, 0.838, 0.4751, 0.8402, 0.4751, 0.813, 0.451, 0.8118, 0.6198, 0.3144, 0.6202, 0.2848, 0.5921, 0.2893, 0.5956, 0.3144, 0.7027, 0.6865, 0.7027, 0.6562, 0.6786, 0.654, 0.6787, 0.681, 0.1843, 0.8731, 0.1681, 0.874, 0.1676, 0.9031, 0.1872, 0.9031, 0.6646, 0.288, 0.6395, 0.2848, 0.6405, 0.3122, 0.6646, 0.3168, 0.6525, 0.2305, 0.6283, 0.2346, 0.628, 0.2635, 0.6525, 0.2595, 0.5251, 0.7411, 0.5251, 0.7119, 0.4988, 0.7174, 0.4997, 0.7399, 0.5911, 0.3726, 0.6178, 0.3727, 0.6178, 0.3473, 0.5893, 0.3434, 0.8058, 0.4808, 0.8052, 0.4552, 0.7804, 0.4536, 0.7791, 0.4808, 0.3357, 0.851, 0.3103, 0.8509, 0.3106, 0.8755, 0.3357, 0.8767, 0.8574, 0.7559, 0.8567, 0.7808, 0.8791, 0.7805, 0.8791, 0.7532, 0.3819, 0.8601, 0.36, 0.862, 0.3584, 0.885, 0.3829, 0.885, 0.9897, 0.4007, 0.9728, 0.4089, 0.9767, 0.4227, 0.9892, 0.4227, 0.9498, 0.2291, 0.9294, 0.221, 0.9315, 0.2442, 0.9498, 0.2479, 0.8374, 0.7532, 0.8163, 0.7532, 0.8132, 0.7804, 0.8374, 0.7814, 0.8707, 0.1202, 0.8707, 0.09389, 0.8537, 0.08629, 0.8525, 0.1096, 0.1719, 0.4258, 0.1874, 0.4361, 0.1874, 0.4083, 0.173, 0.3994, 0.9202, 0.5307, 0.9202, 0.5025, 0.9006, 0.5016, 0.9016, 0.5305, 0.4043, 0.537, 0.4317, 0.5389, 0.4317, 0.5124, 0.4036, 0.5076, 0.6865, 0.4536, 0.6902, 0.4813, 0.7139, 0.4822, 0.7139, 0.4539, 0.2248, 0.103, 0.2363, 0.1383, 0.2471, 0.1324, 0.2471, 0.08629, 0.2914, 0.2888, 0.2632, 0.2967, 0.2667, 0.3259, 0.2914, 0.326, 0.152, 0.4318, 0.152, 0.3987, 0.1236, 0.3993, 0.1228, 0.4235, 0.03889, 0.3154, 0.02039, 0.3229, 0.009649, 0.3502, 0.03889, 0.3485, 0.4527, 0.1657, 0.4448, 0.1839, 0.471, 0.1935, 0.471, 0.1577, 0.7469, 0.8324, 0.7469, 0.8019, 0.7237, 0.8059, 0.7274, 0.8292, 0.2083, 0.854, 0.2067, 0.8765, 0.2306, 0.8793, 0.2306, 0.853, 0.4035, 0.9423, 0.4044, 0.9618, 0.4258, 0.9634, 0.4258, 0.9397, 0.9857, 0.1089, 0.9857, 0.08629, 0.9735, 0.08856, 0.9671, 0.103, 0.7244, 0.9204, 0.7466, 0.9224, 0.7466, 0.897, 0.7237, 0.8977, 0.4035, 0.8022, 0.4037, 0.8266, 0.4297, 0.8293, 0.4297, 0.8028, 0.03455, 0.8429, 0.03471, 0.8157, 0.009649, 0.8175, 0.01021, 0.8429, 0.4783, 0.7436, 0.4783, 0.7156, 0.451, 0.718, 0.4513, 0.7429, 0.6364, 0.5553, 0.6361, 0.5815, 0.6643, 0.583, 0.6643, 0.5543, 0.2365, 0.3494, 0.2067, 0.3464, 0.2079, 0.3801, 0.2347, 0.3801, 0.3989, 0.045, 0.3989, 0.01446, 0.3713, 0.009692, 0.3745, 0.03479, 0.08859, 0.009692, 0.0732, 0.03985, 0.103, 0.07492, 0.103, 0.02152, 0.3785, 0.1577, 0.3486, 0.1641, 0.3522, 0.1915, 0.3758, 0.1915, 0.2078, 0.7054, 0.2067, 0.7346, 0.2334, 0.7318, 0.2334, 0.7053, 0.6672, 0.4536, 0.6407, 0.4543, 0.6396, 0.4829, 0.6672, 0.4828, 0.4035, 0.7065, 0.4059, 0.733, 0.43, 0.7358, 0.43, 0.7082, 0.3837, 0.7191, 0.3584, 0.7157, 0.361, 0.7416, 0.3837, 0.7458, 0.4036, 0.4651, 0.4041, 0.487, 0.4305, 0.4882, 0.4305, 0.4542, 0.8722, 0.1866, 0.8722, 0.1631, 0.8495, 0.1577, 0.8506, 0.1838, 0.469, 0.9795, 0.469, 0.9543, 0.457, 0.9559, 0.451, 0.9722, 0.1228, 0.6305, 0.149, 0.6349, 0.149, 0.6034, 0.1294, 0.6095, 0.1297, 0.2664, 0.1562, 0.2737, 0.1562, 0.2396, 0.1228, 0.2428, 0.04221, 0.296, 0.0403, 0.2623, 0.01553, 0.2635, 0.009649, 0.296, 0.3406, 0.3438, 0.3107, 0.3434, 0.3111, 0.3756, 0.3406, 0.3775, 0.5278, 0.4558, 0.4988, 0.4546, 0.5049, 0.4848, 0.5278, 0.4859, 0.06928, 0.1666, 0.08208, 0.2073, 0.1035, 0.2057, 0.1035, 0.1733, 0.07116, 0.2634, 0.09461, 0.2731, 0.09461, 0.2369, 0.06928, 0.2266, 0.2113, 0.198, 0.2345, 0.2111, 0.2345, 0.1577, 0.2157, 0.1659, 0.4029, 0.2305, 0.4073, 0.2639, 0.4291, 0.2675, 0.4291, 0.2357, 0.5247, 0.4007, 0.4985, 0.4013, 0.4971, 0.4337, 0.5247, 0.43, 0.2598, 0.7124, 0.2632, 0.739, 0.286, 0.7417, 0.286, 0.7129, 0.4531, 0.4592, 0.451, 0.4855, 0.4795, 0.4867, 0.4795, 0.4546, 0.6989, 0.2598, 0.6989, 0.2305, 0.6718, 0.2336, 0.6727, 0.2576, 0.7966, 0.7059, 0.7754, 0.7058, 0.77, 0.7332, 0.7966, 0.7303, 0.8563, 0.9045, 0.8577, 0.927, 0.877, 0.9274, 0.877, 0.9, 0.5444, 0.9741, 0.5662, 0.9741, 0.5625, 0.9576, 0.5495, 0.9521, 0.2815, 0.9278, 0.2815, 0.9034, 0.264, 0.9139, 0.2598, 0.9295, 0.6431, 0.3733, 0.6629, 0.3746, 0.6629, 0.3434, 0.6371, 0.3438, 0.8753, 0.8309, 0.8753, 0.8012, 0.8544, 0.8047, 0.8558, 0.8273, 0.6119, 0.8202, 0.5897, 0.8201, 0.5909, 0.8463, 0.6119, 0.85, 0.5917, 0.604, 0.5892, 0.634, 0.6165, 0.634, 0.6135, 0.6078, 0.7707, 0.1663, 0.77, 0.1911, 0.7914, 0.1833, 0.7914, 0.1577, 0.3879, 0.1261, 0.3879, 0.08629, 0.3635, 0.08735, 0.3637, 0.1213, 0.3843, 0.3434, 0.3599, 0.3493, 0.3735, 0.381, 0.3843, 0.3833, 0.4577, 0.01003, 0.4578, 0.03252, 0.4828, 0.04583, 0.4828, 0.009692, 0.8164, 0.3733, 0.8388, 0.369, 0.8388, 0.3434, 0.8166, 0.35, 0.3622, 0.5085, 0.3584, 0.5362, 0.3841, 0.5305, 0.3841, 0.502, 0.6358, 0.6346, 0.6622, 0.6309, 0.6622, 0.604, 0.6362, 0.6067, 0.2829, 0.8573, 0.2598, 0.8592, 0.2603, 0.8825, 0.2829, 0.884, 0.7024, 0.7679, 0.6786, 0.7554, 0.6825, 0.7824, 0.7024, 0.7862, 0.2365, 0.327, 0.2365, 0.287, 0.2145, 0.2853, 0.2113, 0.3083, 0.4721, 0.5061, 0.451, 0.5103, 0.4555, 0.5435, 0.4721, 0.5461, 0.9412, 0.5332, 0.9549, 0.5309, 0.9549, 0.5016, 0.9395, 0.5116, 0.686, 0.5841, 0.7134, 0.5841, 0.7067, 0.5556, 0.6881, 0.5579, 0.2072, 0.5566, 0.2067, 0.583, 0.2354, 0.583, 0.2343, 0.5534, 0.2952, 0.08629, 0.2739, 0.09068, 0.2664, 0.1241, 0.2952, 0.1133, 0.2595, 0.1917, 0.2855, 0.1917, 0.2868, 0.1577, 0.2538, 0.1706, 0.4967, 0.348, 0.495, 0.3764, 0.5226, 0.3733, 0.5226, 0.3434, 0.5308, 0.2888, 0.5038, 0.2947, 0.5034, 0.3217, 0.5308, 0.3173, 0.3836, 0.2589, 0.3836, 0.2305, 0.3626, 0.2376, 0.3577, 0.2685, 0.6786, 0.736, 0.7044, 0.7305, 0.7044, 0.7058, 0.6831, 0.708, 0.01014, 0.5524, 0.03897, 0.5524, 0.03899, 0.5225, 0.009649, 0.5284, 0.7219, 0.1152, 0.7456, 0.1172, 0.7456, 0.08649, 0.7211, 0.08629, 0.7896, 0.9414, 0.7684, 0.9435, 0.7684, 0.9655, 0.7896, 0.9653, 0.6106, 0.9416, 0.6097, 0.9177, 0.5914, 0.9154, 0.5893, 0.9416, 0.7962, 0.5078, 0.7731, 0.5016, 0.7759, 0.5315, 0.7962, 0.5327, 0.5194, 0.9469, 0.4988, 0.951, 0.5005, 0.9709, 0.5189, 0.9709, 0.3795, 0.9715, 0.3795, 0.9486, 0.3631, 0.9529, 0.3584, 0.9712, 0.7649, 0.1158, 0.7897, 0.1158, 0.7867, 0.08629, 0.7656, 0.09282, 0.009649, 0.7214, 0.01646, 0.7481, 0.03673, 0.7495, 0.03673, 0.7216, 0.1503, 0.6835, 0.15, 0.6566, 0.1275, 0.6543, 0.1228, 0.6835, 0.1447, 0.5576, 0.1244, 0.5523, 0.1228, 0.584, 0.1497, 0.584, 0.7237, 0.7338, 0.7507, 0.7337, 0.7507, 0.7058, 0.7272, 0.713, 0.5501, 0.2848, 0.553, 0.3167, 0.5728, 0.3217, 0.5728, 0.2932, 0.2703, 0.2615, 0.2916, 0.2694, 0.2916, 0.2378, 0.2632, 0.2305, 0.3592, 0.6963, 0.3775, 0.6963, 0.383, 0.6643, 0.3584, 0.6714, 0.9336, 0.2861, 0.9334, 0.3098, 0.9537, 0.3118, 0.9537, 0.2848, 0.09076, 0.6391, 0.09076, 0.6072, 0.0713, 0.6174, 0.06928, 0.6443, 0.6822, 0.3753, 0.7068, 0.3753, 0.7022, 0.351, 0.6832, 0.3434, 0.3103, 0.7062, 0.3135, 0.735, 0.3348, 0.7362, 0.3348, 0.7045, 0.808, 0.6858, 0.8299, 0.6828, 0.8299, 0.654, 0.8089, 0.6569, 0.8357, 0.8511, 0.8183, 0.8517, 0.8129, 0.8781, 0.837, 0.8781, 0.9431, 0.7535, 0.9478, 0.7757, 0.9604, 0.7813, 0.9604, 0.7525, 0.967, 0.6723, 0.9824, 0.6776, 0.9824, 0.6549, 0.9662, 0.6503, 0.6316, 0.9616, 0.6519, 0.9656, 0.6519, 0.9403, 0.6329, 0.9406, 0.896, 0.8286, 0.9146, 0.8302, 0.9146, 0.8048, 0.8946, 0.8012, 0.7507, 0.6148, 0.7274, 0.6035, 0.726, 0.6335, 0.7512, 0.6335, 0.3354, 0.6346, 0.3354, 0.6017, 0.3103, 0.6029, 0.3113, 0.6254, 0.3062, 0.009692, 0.2797, 0.01661, 0.276, 0.04555, 0.3062, 0.04255, 0.1718, 0.4794, 0.1874, 0.4905, 0.1874, 0.467, 0.1725, 0.4554, 0.8934, 0.009692, 0.8926, 0.03508, 0.909, 0.04391, 0.909, 0.0208, 0.5969, 0.7402, 0.6122, 0.749, 0.6122, 0.7216, 0.5902, 0.7157, 0.1874, 0.3735, 0.1874, 0.3464, 0.1735, 0.3477, 0.1729, 0.3752, 0.6823, 0.899, 0.6786, 0.9229, 0.694, 0.9337, 0.694, 0.9108, 0.9703, 0.03631, 0.9835, 0.03696, 0.9835, 0.009916, 0.9696, 0.009692, 0.9381, 0.3434, 0.9383, 0.368, 0.9535, 0.3753, 0.9535, 0.3505, 0.9322, 0.1108, 0.9478, 0.1164, 0.9478, 0.09138, 0.93, 0.08629, 0.8837, 0.5591, 0.8638, 0.5531, 0.8673, 0.5757, 0.8837, 0.5832, 0.9582, 0.6214, 0.9557, 0.6003, 0.9375, 0.5964, 0.9374, 0.6214, 0.1671, 0.9903, 0.1869, 0.9903, 0.1828, 0.9751, 0.1697, 0.9692, 0.4035, 0.9203, 0.4275, 0.9203, 0.4256, 0.8959, 0.4045, 0.9004, 0.9181, 0.5887, 0.9181, 0.5644, 0.904, 0.5531, 0.903, 0.5766, 0.8385, 0.3098, 0.8385, 0.2848, 0.8153, 0.2886, 0.8146, 0.3131, 0.4988, 0.8108, 0.4989, 0.8339, 0.5236, 0.8364, 0.5236, 0.8084, 0.9583, 0.7044, 0.945, 0.7043, 0.9365, 0.7289, 0.9583, 0.7279, 0.1, 0.1134, 0.08419, 0.09431, 0.0732, 0.1472, 0.1035, 0.1472, 0.6168, 0.5846, 0.6168, 0.5552, 0.5892, 0.5543, 0.5951, 0.5727, 0.1705, 0.7905, 0.1874, 0.7983, 0.1874, 0.7684, 0.1695, 0.7611, 0.03619, 0.7963, 0.03619, 0.7689, 0.009649, 0.7741, 0.0114, 0.7834, 0.7648, 0.6785, 0.7887, 0.6845, 0.7887, 0.654, 0.7692, 0.6542, 0.9035, 0.4057, 0.8945, 0.4252, 0.9162, 0.4279, 0.9162, 0.4007, 0.3293, 0.2018, 0.3293, 0.1577, 0.306, 0.1779, 0.3179, 0.2018, 0.2055, 0.09431, 0.1702, 0.1084, 0.1723, 0.1383, 0.201, 0.1383, 0.1702, 0.1691, 0.1784, 0.2191, 0.192, 0.205, 0.192, 0.1577, 0.2042, 0.009692, 0.1748, 0.02921, 0.1783, 0.04732, 0.2042, 0.06038, 0.4267, 0.09675, 0.4105, 0.08629, 0.4072, 0.105, 0.4267, 0.1322, 0.09223, 0.9228, 0.09223, 0.8981, 0.06928, 0.8977, 0.07377, 0.9171, 0.04958, 0.0623, 0.0539, 0.02592, 0.009649, 0.009692, 0.02195, 0.0623, 0.2235, 0.009692, 0.2259, 0.04743, 0.2521, 0.04743, 0.2567, 0.02483, 0.3772, 0.5556, 0.3634, 0.5634, 0.3584, 0.5932, 0.3802, 0.5932, 0.1228, 0.3793, 0.1535, 0.3793, 0.1496, 0.3617, 0.1262, 0.3468, 0.4035, 0.5885, 0.4317, 0.587, 0.4317, 0.5583, 0.4072, 0.5607, 0.5846, 0.2587, 0.6087, 0.2623, 0.6087, 0.2306, 0.5822, 0.2305, 0.5749, 0.4546, 0.5471, 0.457, 0.5544, 0.4845, 0.5749, 0.4854, 0.5235, 0.08722, 0.4947, 0.08629, 0.4952, 0.1181, 0.5234, 0.1181, 0.5196, 0.189, 0.5196, 0.1614, 0.4903, 0.1577, 0.4909, 0.1874, 0.8384, 0.6035, 0.8162, 0.6041, 0.8136, 0.6294, 0.8384, 0.6311, 0.6786, 0.8796, 0.7024, 0.8796, 0.7017, 0.8533, 0.6793, 0.8579, 0.8864, 0.2238, 0.8889, 0.2458, 0.9101, 0.2463, 0.9101, 0.221, 0.989, 0.3669, 0.989, 0.3434, 0.9747, 0.3471, 0.9728, 0.3624, 0.9374, 0.5771, 0.9594, 0.5771, 0.9553, 0.5531, 0.9408, 0.5538, 0.4758, 0.7893, 0.4758, 0.763, 0.4529, 0.7638, 0.451, 0.7924, 0.5709, 0.7928, 0.5709, 0.7651, 0.5444, 0.7675, 0.5448, 0.7898, 0.7348, 0.5815, 0.7567, 0.5841, 0.7567, 0.5548, 0.7327, 0.5531, 0.336, 0.6851, 0.336, 0.6599, 0.3103, 0.6539, 0.311, 0.6816, 0.5402, 0.2314, 0.5364, 0.2633, 0.5629, 0.2633, 0.5603, 0.2305, 0.09999, 0.2943, 0.06928, 0.2925, 0.0697, 0.3249, 0.09999, 0.3265, 0.2901, 0.4486, 0.2598, 0.4571, 0.2615, 0.4795, 0.2898, 0.4795, 0.09299, 0.4523, 0.0731, 0.455, 0.06928, 0.4832, 0.09917, 0.4832, 0.3978, 0.1626, 0.4039, 0.1867, 0.4255, 0.1928, 0.4255, 0.1577, 0.4303, 0.7828, 0.4292, 0.7559, 0.4102, 0.7551, 0.4035, 0.7828, 0.9556, 0.1824, 0.9556, 0.1577, 0.9422, 0.1618, 0.9337, 0.1829, 0.6356, 0.7072, 0.6316, 0.7352, 0.6593, 0.7352, 0.6587, 0.7158, 0.153, 0.2932, 0.13, 0.2931, 0.1228, 0.3274, 0.153, 0.3247, 0.03738, 0.6734, 0.01211, 0.6777, 0.009649, 0.7006, 0.03738, 0.702, 0.4754, 0.08842, 0.446, 0.08629, 0.447, 0.116, 0.4754, 0.1181, 0.26, 0.3776, 0.2914, 0.3776, 0.2914, 0.3454, 0.2598, 0.348, 0.2879, 0.4997, 0.4035, 0.6373, 0.2879, 0.5303, 0.2879, 0.4997, 0.4952, 0.1181, 0.5234, 0.1181, 0.4035, 0.5885, 0.0, 0.0, 0.0, 0.0, 0.0, 0.0, 0.0, 0.0, 0.0, 0.0, 0.544, 0.4328, 0.5691, 0.4348, 0.5691, 0.4348, 0.544, 0.4328, 0.544, 0.4328, 0.5691, 0.4348, 0.5691, 0.4348, 0.544, 0.4328, 0.544, 0.4328, 0.5691, 0.4348, 0.5691, 0.4348, 0.544, 0.4328, 0.0, 0.0, 0.0, 0.0, 0.0, 0.0, 0.0, 0.0, 0.0, 0.0, 0.0, 0.0, 0.0, 0.0, 0.0, 0.0, 0.0, 0.0, 0.0, 0.0, 0.0, 0.0, 0.0, 0.0, 0.0, 0.0, 0.0, 0.0, 0.0, 0.0, 0.0, 0.0, 0.0, 0.0, 0.0, 0.0, 0.0, 0.0, 0.0, 0.0, 0.0, 0.0, 0.0, 0.0, 0.0, 0.0, 0.0, 0.0, 0.0, 0.0, 0.0, 0.0, 0.0, 0.0, 0.2914, 0.3454, 0.2914, 0.3776, 0.2914, 0.3776, 0.2914, 0.3454, 0.2914, 0.3454, 0.2914, 0.3776, 0.2914, 0.3776, 0.2914, 0.3454, 0.0, 0.0, 0.0, 0.0, 0.0, 0.0, 0.2914, 0.3776, 0.2914, 0.3776, 0.2914, 0.3776, 0.2914, 0.3776, 0.2914, 0.3776, 0.2914, 0.3776, 0.2914, 0.3776, 0.2914, 0.3776, 0.5488, 0.4039, 0.544, 0.4328, 0.544, 0.4328, 0.5488, 0.4039, 0.5488, 0.4039, 0.544, 0.4328, 0.544, 0.4328, 0.5488, 0.4039, 0.0, 0.0, 0.0, 0.0, 0.0, 0.0, 0.0, 0.0, 0.0, 0.0, 0.0, 0.0, 0.0, 0.0, 0.0, 0.0, 0.2815, 0.9034, 0.264, 0.9139, 0.264, 0.9139, 0.2815, 0.9034, 0.2914, 0.3454, 0.2914, 0.3776, 0.2914, 0.3776, 0.2914, 0.3454, 0.0, 0.0, 0.0, 0.0, 0.0, 0.0, 0.0, 0.0, 0.0, 0.0])
me_windr.materials.append(mat_enemy)
me_windr.use_remesh_preserve_volume = False
me_windr.use_remesh_preserve_attributes = False
me_windr.use_mirror_vertex_groups = False
me_windr.update()
arm_body = bpy.data.armatures.new('body')  # bones are not reproduced

# ---- objects
ob_plane = bpy.data.objects.new('Plane', me_plane)
ob_armature = bpy.data.objects.new('Armature', arm_body)
ob_lwind1 = bpy.data.objects.new('Lwind1', me_windr_005)
ob_rwind1 = bpy.data.objects.new('Rwind1', me_windr_004)
ob_rwind2 = bpy.data.objects.new('Rwind2', me_windr_003)
ob_lwind2 = bpy.data.objects.new('Lwind2', me_windr_001)
ob_body = bpy.data.objects.new('body', me_windr)
ob_lamp = bpy.data.objects.new('Lamp', light_lamp)
ob_camera = bpy.data.objects.new('Camera', cam_camera)

# ---- transforms, parenting, visibility, modifiers, constraints
ob_plane.location = (1.052, -4.908, -0.2352)
ob_plane.scale = (25.0, 25.0, 25.0)
ob_plane.lineart.crease_threshold = 0.0
ob_armature.location = (1.502, 2.43, -4.158)
ob_armature.scale = (3.533, 1.62, 3.358)
ob_armature.show_in_front = True
ob_armature.lineart.crease_threshold = 0.0
ob_lwind1.parent = ob_armature
ob_lwind1.matrix_parent_inverse = Matrix(((-0.01463, 0.6166, 7.451e-09, 1.071), (-0.2825, -0.03191, 0.009483, -1.364), (0.009001, 0.001017, 0.2976, -2.951), (0.0, 0.0, 0.0, 1.0)))
ob_lwind1.location = (7.508, -1.372, 13.36)
ob_lwind1.scale = (0.9994, 0.79, 1.535)
ob_lwind1.lineart.crease_threshold = 0.0
ob_rwind1.parent = ob_armature
ob_rwind1.matrix_parent_inverse = Matrix(((-0.014, -0.6167, 2.103e-05, -1.082), (0.2825, -0.03054, 0.00936, -1.682), (-0.008884, 0.001004, 0.2977, -2.959), (0.0, 0.0, 0.0, 1.0)))
ob_rwind1.location = (4.049, -1.249, 13.29)
ob_rwind1.scale = (1.0, 0.7877, 1.535)
ob_rwind1.lineart.crease_threshold = 0.0
ob_rwind2.parent = ob_armature
ob_rwind2.matrix_parent_inverse = Matrix(((0.009862, -0.6171, 6.497e-06, -1.212), (0.2828, 0.02151, 0.004668, -2.078), (-0.004433, -0.0003237, 0.2978, -2.987), (0.0, 0.0, 0.0, 1.0)))
ob_rwind2.location = (4.049, -1.249, 13.29)
ob_rwind2.scale = (1.0, 0.7877, 1.535)
ob_rwind2.lineart.crease_threshold = 0.0
ob_lwind2.parent = ob_armature
ob_lwind2.matrix_parent_inverse = Matrix(((0.02761, 0.6145, 4.47e-08, 1.224), (-0.2814, 0.06018, -0.0126, -1.578), (-0.01192, 0.002549, 0.2975, -3.049), (0.0, 0.0, 0.0, 1.0)))
ob_lwind2.location = (3.947, -1.157, 13.39)
ob_lwind2.scale = (0.9994, 0.79, 1.535)
ob_lwind2.lineart.crease_threshold = 0.0
ob_body.parent = ob_armature
ob_body.matrix_parent_inverse = Matrix(((0.2822, 0.04012, -0.01157, 0.07805), (0.006476, 0.1424, 0.2897, -2.785), (0.02042, -0.5995, 0.06805, -1.096), (0.0, 0.0, 0.0, 1.0)))
ob_body.location = (4.049, -1.249, 13.29)
ob_body.scale = (1.0, 0.7877, 1.535)
ob_body.lineart.crease_threshold = 0.0
ob_lamp.location = (4.076, 1.005, 5.904)
ob_lamp.rotation_euler = (0.6503, 0.05522, 1.866)
ob_lamp.lock_rotations_4d = False
ob_lamp.empty_display_type = 'ARROWS'
ob_lamp.color = (0.0, 0.0, 0.0, 0.0)
ob_lamp.lineart.crease_threshold = 0.0
ob_camera.location = (7.481, -6.508, 5.344)
ob_camera.rotation_euler = (1.109, -0.0, 0.8149)
ob_camera.lock_rotations_4d = False
ob_camera.empty_display_type = 'ARROWS'
ob_camera.color = (0.0, 0.0, 0.0, 0.0)
ob_camera.display_type = 'WIRE'
ob_camera.lineart.crease_threshold = 0.0

# ---- collection membership
col_collection_1.objects.link(ob_plane)
col_collection_1.objects.link(ob_armature)
col_collection_1.objects.link(ob_lwind1)
col_collection_1.objects.link(ob_rwind1)
col_collection_1.objects.link(ob_rwind2)
col_collection_1.objects.link(ob_lwind2)
col_collection_1.objects.link(ob_body)
col_collection_1.objects.link(ob_lamp)
col_collection_1.objects.link(ob_camera)

# ---- scene / render settings (as saved in the file)
scene.camera = ob_camera
scene.frame_start = 1; scene.frame_end = 50; scene.frame_set(22)
scene.render.engine = 'CYCLES'
scene.render.resolution_percentage = 50
scene.render.dither_intensity = 0.0
scene.cycles.use_denoising = False
scene.cycles.samples = 128
scene.cycles.sampling_pattern = 'TABULATED_SOBOL'
scene.cycles.light_sampling_threshold = 0.0
scene.cycles.use_adaptive_sampling = False
scene.cycles.use_light_tree = False
scene.cycles.blur_glossy = 0.0
scene.cycles.sample_clamp_indirect = 0.0
scene.view_settings.view_transform = 'Standard'
bpy.context.view_layer.update()
